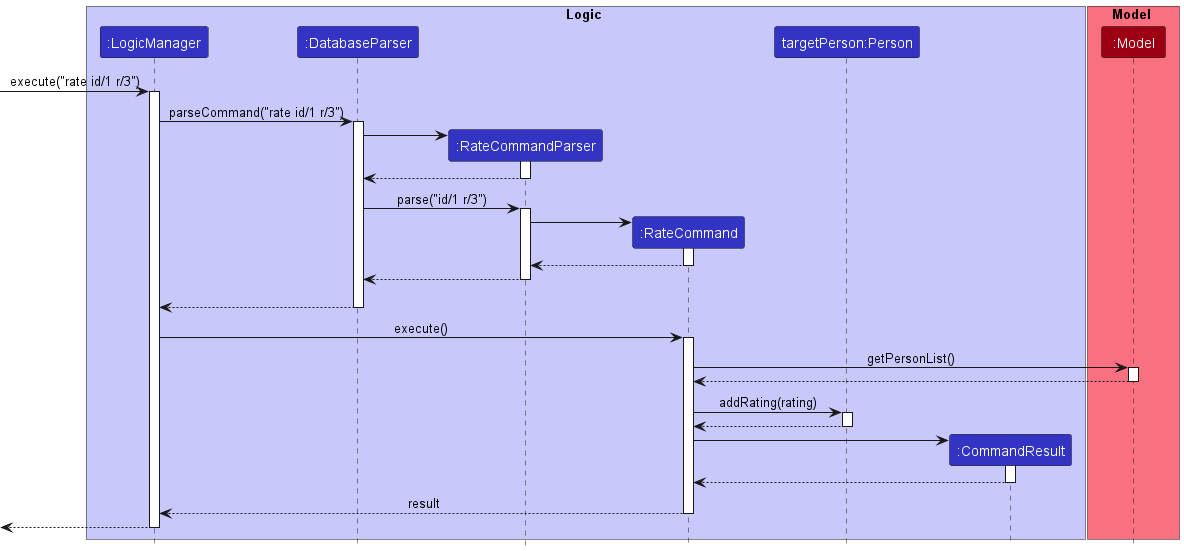

The diagram above was rendered by PlantUML. Its source (embedded in the PNG):
@startuml
!include style.puml

box Logic LOGIC_COLOR_T1
participant ":LogicManager" as LogicManager LOGIC_COLOR
participant ":DatabaseParser" as DatabaseParser LOGIC_COLOR
participant ":RateCommandParser" as RateCommandParser LOGIC_COLOR
participant ":RateCommand" as RateCommand LOGIC_COLOR
participant "targetPerson:Person" as person LOGIC_COLOR
participant ":CommandResult" as CommandResult LOGIC_COLOR
end box

box Model MODEL_COLOR_T1
participant ":Model" as Model MODEL_COLOR
end box

[-> LogicManager : execute("rate id/1 r/3")
activate LogicManager

LogicManager -> DatabaseParser : parseCommand("rate id/1 r/3")
activate DatabaseParser

create RateCommandParser
DatabaseParser -> RateCommandParser
activate RateCommandParser

RateCommandParser --> DatabaseParser
deactivate RateCommandParser

DatabaseParser -> RateCommandParser : parse("id/1 r/3")
activate RateCommandParser

create RateCommand
RateCommandParser -> RateCommand
activate RateCommand

RateCommand --> RateCommandParser
deactivate RateCommand

RateCommandParser --> DatabaseParser
deactivate RateCommandParser
'Hidden arrow to position the destroy marker below the end of the activation bar.
RateCommandParser -[hidden]-> DatabaseParser

DatabaseParser --> LogicManager
deactivate DatabaseParser

LogicManager -> RateCommand : execute()
activate RateCommand

RateCommand -> Model : getPersonList()
activate Model

Model --> RateCommand
deactivate Model




RateCommand -> person : addRating(rating)
activate person
person --> RateCommand
deactivate person

create CommandResult
RateCommand -> CommandResult
activate CommandResult

CommandResult --> RateCommand
deactivate CommandResult

RateCommand --> LogicManager : result
deactivate RateCommand
[<--LogicManager
deactivate LogicManager
@enduml